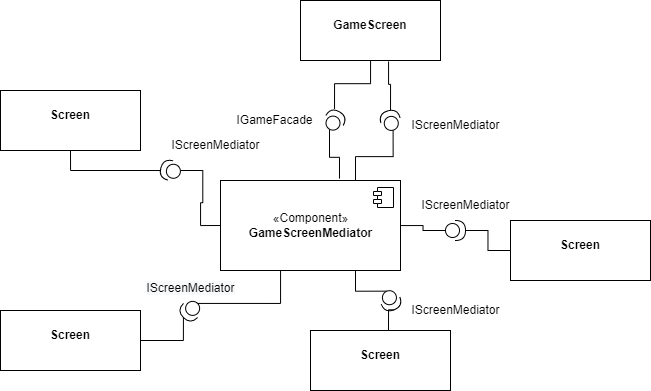

The diagram above was exported from draw.io. Its source (the exported page's mxGraphModel, read from the mxfile embedded in the PNG):
<mxGraphModel dx="1673" dy="896" grid="1" gridSize="10" guides="1" tooltips="1" connect="1" arrows="1" fold="1" page="1" pageScale="1" pageWidth="827" pageHeight="1169" math="0" shadow="0">
  <root>
    <mxCell id="0" />
    <mxCell id="1" parent="0" />
    <mxCell id="gB6JMb0K2QGzS-rxUP2f-24" style="edgeStyle=orthogonalEdgeStyle;rounded=0;orthogonalLoop=1;jettySize=auto;html=1;entryX=0;entryY=0.5;entryDx=0;entryDy=0;entryPerimeter=0;endArrow=none;endFill=0;" edge="1" parent="1" source="gB6JMb0K2QGzS-rxUP2f-1" target="gB6JMb0K2QGzS-rxUP2f-23">
      <mxGeometry relative="1" as="geometry" />
    </mxCell>
    <mxCell id="gB6JMb0K2QGzS-rxUP2f-1" value="«Component»&lt;br&gt;&lt;b&gt;GameScreenMediator&lt;/b&gt;" style="html=1;dropTarget=0;" vertex="1" parent="1">
      <mxGeometry x="310" y="300" width="180" height="90" as="geometry" />
    </mxCell>
    <mxCell id="gB6JMb0K2QGzS-rxUP2f-2" value="" style="shape=module;jettyWidth=8;jettyHeight=4;" vertex="1" parent="gB6JMb0K2QGzS-rxUP2f-1">
      <mxGeometry x="1" width="20" height="20" relative="1" as="geometry">
        <mxPoint x="-27" y="7" as="offset" />
      </mxGeometry>
    </mxCell>
    <mxCell id="gB6JMb0K2QGzS-rxUP2f-3" value="&lt;p style=&quot;margin:0px;margin-top:4px;text-align:center;&quot;&gt;&lt;br&gt;&lt;b&gt;Screen&lt;/b&gt;&lt;/p&gt;" style="verticalAlign=top;align=left;overflow=fill;fontSize=12;fontFamily=Helvetica;html=1;" vertex="1" parent="1">
      <mxGeometry x="90" y="210" width="140" height="60" as="geometry" />
    </mxCell>
    <mxCell id="gB6JMb0K2QGzS-rxUP2f-4" value="&lt;p style=&quot;margin:0px;margin-top:4px;text-align:center;&quot;&gt;&lt;br&gt;&lt;b&gt;Screen&lt;/b&gt;&lt;/p&gt;" style="verticalAlign=top;align=left;overflow=fill;fontSize=12;fontFamily=Helvetica;html=1;" vertex="1" parent="1">
      <mxGeometry x="90" y="430" width="140" height="60" as="geometry" />
    </mxCell>
    <mxCell id="gB6JMb0K2QGzS-rxUP2f-5" value="&lt;p style=&quot;margin:0px;margin-top:4px;text-align:center;&quot;&gt;&lt;br&gt;&lt;b&gt;Screen&lt;/b&gt;&lt;/p&gt;" style="verticalAlign=top;align=left;overflow=fill;fontSize=12;fontFamily=Helvetica;html=1;" vertex="1" parent="1">
      <mxGeometry x="400" y="450" width="140" height="60" as="geometry" />
    </mxCell>
    <mxCell id="gB6JMb0K2QGzS-rxUP2f-6" value="&lt;p style=&quot;margin:0px;margin-top:4px;text-align:center;&quot;&gt;&lt;br&gt;&lt;b&gt;Screen&lt;/b&gt;&lt;/p&gt;" style="verticalAlign=top;align=left;overflow=fill;fontSize=12;fontFamily=Helvetica;html=1;" vertex="1" parent="1">
      <mxGeometry x="600" y="340" width="140" height="60" as="geometry" />
    </mxCell>
    <mxCell id="gB6JMb0K2QGzS-rxUP2f-7" value="&lt;p style=&quot;margin:0px;margin-top:4px;text-align:center;&quot;&gt;&lt;br&gt;&lt;b&gt;GameScreen&lt;/b&gt;&lt;/p&gt;" style="verticalAlign=top;align=left;overflow=fill;fontSize=12;fontFamily=Helvetica;html=1;" vertex="1" parent="1">
      <mxGeometry x="390" y="120" width="140" height="60" as="geometry" />
    </mxCell>
    <mxCell id="gB6JMb0K2QGzS-rxUP2f-13" style="edgeStyle=orthogonalEdgeStyle;rounded=0;orthogonalLoop=1;jettySize=auto;html=1;entryX=0;entryY=0.5;entryDx=0;entryDy=0;endArrow=none;endFill=0;" edge="1" parent="1" source="gB6JMb0K2QGzS-rxUP2f-8" target="gB6JMb0K2QGzS-rxUP2f-1">
      <mxGeometry relative="1" as="geometry" />
    </mxCell>
    <mxCell id="gB6JMb0K2QGzS-rxUP2f-14" style="edgeStyle=orthogonalEdgeStyle;rounded=0;orthogonalLoop=1;jettySize=auto;html=1;entryX=0.5;entryY=1;entryDx=0;entryDy=0;endArrow=none;endFill=0;" edge="1" parent="1" source="gB6JMb0K2QGzS-rxUP2f-8" target="gB6JMb0K2QGzS-rxUP2f-3">
      <mxGeometry relative="1" as="geometry" />
    </mxCell>
    <mxCell id="gB6JMb0K2QGzS-rxUP2f-8" value="" style="shape=providedRequiredInterface;html=1;verticalLabelPosition=bottom;sketch=0;rotation=-165;" vertex="1" parent="1">
      <mxGeometry x="250" y="280" width="20" height="20" as="geometry" />
    </mxCell>
    <mxCell id="gB6JMb0K2QGzS-rxUP2f-11" value="IScreenMediator" style="text;html=1;align=center;verticalAlign=middle;resizable=0;points=[];autosize=1;strokeColor=none;fillColor=none;" vertex="1" parent="1">
      <mxGeometry x="250" y="250" width="110" height="30" as="geometry" />
    </mxCell>
    <mxCell id="gB6JMb0K2QGzS-rxUP2f-15" style="edgeStyle=orthogonalEdgeStyle;rounded=0;orthogonalLoop=1;jettySize=auto;html=1;exitX=1;exitY=0.5;exitDx=0;exitDy=0;exitPerimeter=0;entryX=1;entryY=0.5;entryDx=0;entryDy=0;endArrow=none;endFill=0;" edge="1" parent="1" source="gB6JMb0K2QGzS-rxUP2f-12" target="gB6JMb0K2QGzS-rxUP2f-4">
      <mxGeometry relative="1" as="geometry">
        <Array as="points">
          <mxPoint x="273" y="460" />
        </Array>
      </mxGeometry>
    </mxCell>
    <mxCell id="gB6JMb0K2QGzS-rxUP2f-16" style="edgeStyle=orthogonalEdgeStyle;rounded=0;orthogonalLoop=1;jettySize=auto;html=1;exitX=0;exitY=0.5;exitDx=0;exitDy=0;exitPerimeter=0;endArrow=none;endFill=0;" edge="1" parent="1" source="gB6JMb0K2QGzS-rxUP2f-12" target="gB6JMb0K2QGzS-rxUP2f-1">
      <mxGeometry relative="1" as="geometry">
        <Array as="points">
          <mxPoint x="370" y="423" />
        </Array>
      </mxGeometry>
    </mxCell>
    <mxCell id="gB6JMb0K2QGzS-rxUP2f-12" value="" style="shape=providedRequiredInterface;html=1;verticalLabelPosition=bottom;sketch=0;rotation=-225;" vertex="1" parent="1">
      <mxGeometry x="270" y="420" width="20" height="20" as="geometry" />
    </mxCell>
    <mxCell id="gB6JMb0K2QGzS-rxUP2f-17" value="&#10;&lt;span style=&quot;color: rgb(0, 0, 0); font-family: Helvetica; font-size: 12px; font-style: normal; font-variant-ligatures: normal; font-variant-caps: normal; font-weight: 400; letter-spacing: normal; orphans: 2; text-align: center; text-indent: 0px; text-transform: none; widows: 2; word-spacing: 0px; -webkit-text-stroke-width: 0px; background-color: rgb(248, 249, 250); text-decoration-thickness: initial; text-decoration-style: initial; text-decoration-color: initial; float: none; display: inline !important;&quot;&gt;IScreenMediator&lt;/span&gt;&#10;&#10;" style="text;html=1;align=center;verticalAlign=middle;resizable=0;points=[];autosize=1;strokeColor=none;fillColor=none;" vertex="1" parent="1">
      <mxGeometry x="225" y="385" width="110" height="60" as="geometry" />
    </mxCell>
    <mxCell id="gB6JMb0K2QGzS-rxUP2f-19" style="edgeStyle=orthogonalEdgeStyle;rounded=0;orthogonalLoop=1;jettySize=auto;html=1;exitX=0;exitY=0.5;exitDx=0;exitDy=0;exitPerimeter=0;entryX=0.75;entryY=1;entryDx=0;entryDy=0;endArrow=none;endFill=0;" edge="1" parent="1" source="gB6JMb0K2QGzS-rxUP2f-18" target="gB6JMb0K2QGzS-rxUP2f-1">
      <mxGeometry relative="1" as="geometry" />
    </mxCell>
    <mxCell id="gB6JMb0K2QGzS-rxUP2f-21" style="edgeStyle=orthogonalEdgeStyle;rounded=0;orthogonalLoop=1;jettySize=auto;html=1;exitX=1;exitY=0.5;exitDx=0;exitDy=0;exitPerimeter=0;entryX=0.557;entryY=0;entryDx=0;entryDy=0;entryPerimeter=0;endArrow=none;endFill=0;" edge="1" parent="1" source="gB6JMb0K2QGzS-rxUP2f-18" target="gB6JMb0K2QGzS-rxUP2f-5">
      <mxGeometry relative="1" as="geometry" />
    </mxCell>
    <mxCell id="gB6JMb0K2QGzS-rxUP2f-18" value="" style="shape=providedRequiredInterface;html=1;verticalLabelPosition=bottom;sketch=0;rotation=69;" vertex="1" parent="1">
      <mxGeometry x="470" y="410" width="20" height="20" as="geometry" />
    </mxCell>
    <mxCell id="gB6JMb0K2QGzS-rxUP2f-22" value="IScreenMediator" style="text;html=1;align=center;verticalAlign=middle;resizable=0;points=[];autosize=1;strokeColor=none;fillColor=none;" vertex="1" parent="1">
      <mxGeometry x="490" y="415" width="110" height="30" as="geometry" />
    </mxCell>
    <mxCell id="gB6JMb0K2QGzS-rxUP2f-25" style="edgeStyle=orthogonalEdgeStyle;rounded=0;orthogonalLoop=1;jettySize=auto;html=1;entryX=0;entryY=0.5;entryDx=0;entryDy=0;endArrow=none;endFill=0;" edge="1" parent="1" source="gB6JMb0K2QGzS-rxUP2f-23" target="gB6JMb0K2QGzS-rxUP2f-6">
      <mxGeometry relative="1" as="geometry" />
    </mxCell>
    <mxCell id="gB6JMb0K2QGzS-rxUP2f-23" value="" style="shape=providedRequiredInterface;html=1;verticalLabelPosition=bottom;sketch=0;" vertex="1" parent="1">
      <mxGeometry x="535" y="340" width="20" height="20" as="geometry" />
    </mxCell>
    <mxCell id="gB6JMb0K2QGzS-rxUP2f-26" value="IScreenMediator" style="text;html=1;align=center;verticalAlign=middle;resizable=0;points=[];autosize=1;strokeColor=none;fillColor=none;" vertex="1" parent="1">
      <mxGeometry x="500" y="310" width="110" height="30" as="geometry" />
    </mxCell>
    <mxCell id="gB6JMb0K2QGzS-rxUP2f-30" style="edgeStyle=orthogonalEdgeStyle;rounded=0;orthogonalLoop=1;jettySize=auto;html=1;exitX=0;exitY=0.5;exitDx=0;exitDy=0;exitPerimeter=0;entryX=0.661;entryY=-0.022;entryDx=0;entryDy=0;entryPerimeter=0;endArrow=none;endFill=0;" edge="1" parent="1" source="gB6JMb0K2QGzS-rxUP2f-27" target="gB6JMb0K2QGzS-rxUP2f-1">
      <mxGeometry relative="1" as="geometry" />
    </mxCell>
    <mxCell id="gB6JMb0K2QGzS-rxUP2f-32" style="edgeStyle=orthogonalEdgeStyle;rounded=0;orthogonalLoop=1;jettySize=auto;html=1;endArrow=none;endFill=0;" edge="1" parent="1" source="gB6JMb0K2QGzS-rxUP2f-27" target="gB6JMb0K2QGzS-rxUP2f-7">
      <mxGeometry relative="1" as="geometry" />
    </mxCell>
    <mxCell id="gB6JMb0K2QGzS-rxUP2f-27" value="" style="shape=providedRequiredInterface;html=1;verticalLabelPosition=bottom;sketch=0;rotation=-60;" vertex="1" parent="1">
      <mxGeometry x="414" y="230" width="20" height="20" as="geometry" />
    </mxCell>
    <mxCell id="gB6JMb0K2QGzS-rxUP2f-29" style="edgeStyle=orthogonalEdgeStyle;rounded=0;orthogonalLoop=1;jettySize=auto;html=1;exitX=0;exitY=0.5;exitDx=0;exitDy=0;exitPerimeter=0;entryX=0.75;entryY=0;entryDx=0;entryDy=0;endArrow=none;endFill=0;" edge="1" parent="1" source="gB6JMb0K2QGzS-rxUP2f-28" target="gB6JMb0K2QGzS-rxUP2f-1">
      <mxGeometry relative="1" as="geometry" />
    </mxCell>
    <mxCell id="gB6JMb0K2QGzS-rxUP2f-31" style="edgeStyle=orthogonalEdgeStyle;rounded=0;orthogonalLoop=1;jettySize=auto;html=1;entryX=0.629;entryY=1.017;entryDx=0;entryDy=0;entryPerimeter=0;endArrow=none;endFill=0;" edge="1" parent="1" source="gB6JMb0K2QGzS-rxUP2f-28" target="gB6JMb0K2QGzS-rxUP2f-7">
      <mxGeometry relative="1" as="geometry" />
    </mxCell>
    <mxCell id="gB6JMb0K2QGzS-rxUP2f-28" value="" style="shape=providedRequiredInterface;html=1;verticalLabelPosition=bottom;sketch=0;rotation=-105;" vertex="1" parent="1">
      <mxGeometry x="470" y="230" width="20" height="20" as="geometry" />
    </mxCell>
    <mxCell id="gB6JMb0K2QGzS-rxUP2f-33" value="IScreenMediator" style="text;html=1;align=center;verticalAlign=middle;resizable=0;points=[];autosize=1;strokeColor=none;fillColor=none;" vertex="1" parent="1">
      <mxGeometry x="490" y="230" width="110" height="30" as="geometry" />
    </mxCell>
    <mxCell id="gB6JMb0K2QGzS-rxUP2f-34" value="IGameFacade" style="text;html=1;align=center;verticalAlign=middle;resizable=0;points=[];autosize=1;strokeColor=none;fillColor=none;" vertex="1" parent="1">
      <mxGeometry x="314" y="225" width="100" height="30" as="geometry" />
    </mxCell>
  </root>
</mxGraphModel>